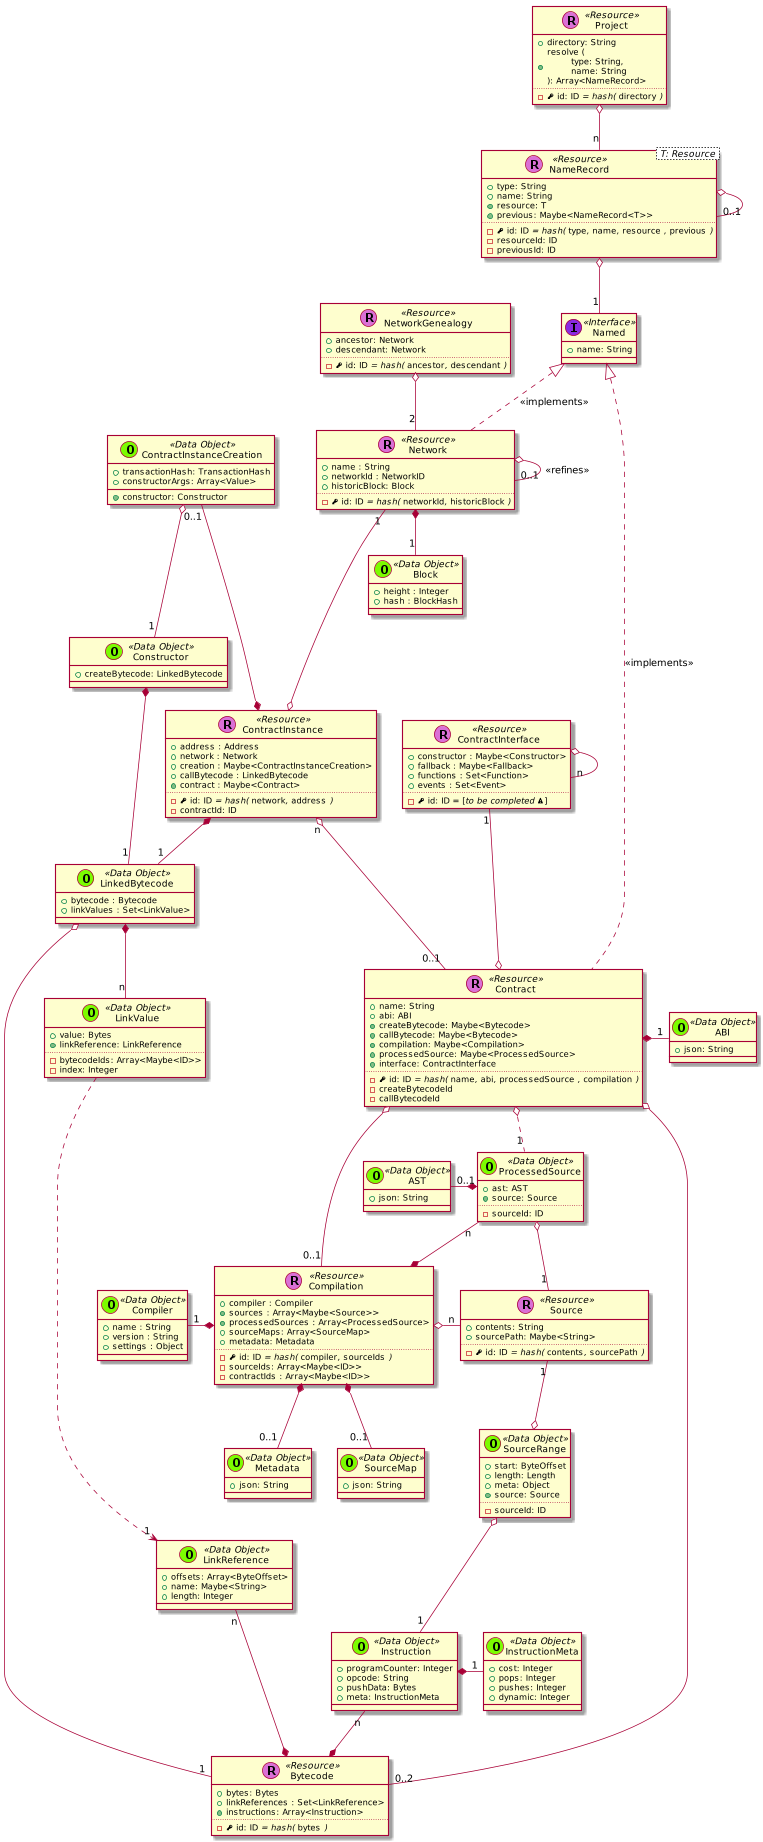

The diagram above was rendered by PlantUML. Its source (embedded in the PNG):
@startuml
scale 0.75






skinparam defaultMonospacedFontName Andale Mono



    class Project << (R,orchid) Resource >> {
      + directory: String
      + {method} resolve (\n\ttype: String,\n\tname: String\n): Array<NameRecord>
      ..
      - {field} <&key> id: ID //= hash(// ""directory"" //)//
    }

    class NameRecord< T: Resource > << (R,orchid) Resource >> {
      + type: String
      + name: String
      + {method} resource: T
      + {method} previous: Maybe<NameRecord<T>>
      ..
      - {field} <&key> id: ID //= hash(// ""type""//,// ""name""//,// ""resource"" //,// ""previous"" //)//
      - resourceId: ID
      - previousId: ID
    }

    class Named << (I,blueviolet) Interface >> {
      + name: String
    }

    NameRecord o-- "1" Named
    NameRecord o-- "0..1" NameRecord



    class Contract << (R,orchid) Resource >> {
      + name: String
      + abi: ABI
      + {method} createBytecode: Maybe<Bytecode>
      + {method} callBytecode: Maybe<Bytecode>
      + {method} compilation: Maybe<Compilation>
      + {method} processedSource: Maybe<ProcessedSource>
      + {method} interface: ContractInterface
      ..
      - {field} <&key> id: ID //= hash(// ""name""//,// ""abi""//,// ""processedSource"" //,// ""compilation"" //)//
      - createBytecodeId
      - callBytecodeId
    }


  class ContractInstance << (R,orchid) Resource >> {
    + address : Address
    + network : Network
    + creation : Maybe<ContractInstanceCreation>
    + callBytecode : LinkedBytecode
    + {method} contract : Maybe<Contract>
    ..
    - {field} <&key> id: ID //= hash(// ""network""//,// ""address"" //)//
    - contractId: ID
  }

  ContractInstanceCreation "0..1" ---* ContractInstance

  class ContractInterface << (R,orchid) Resource >> {
    + constructor : Maybe<Constructor>
    + fallback : Maybe<Fallback>
    + functions : Set<Function>
    + events : Set<Event>
    ..
    - {field} <&key> id: ID = [//to be completed <&warning>//]
  }

  ContractInterface o-- "n" ContractInterface



  class Constructor << (O,lawngreen) Data Object >> {
    + createBytecode: LinkedBytecode
  }



    class Bytecode << (R,orchid) Resource >> {
      + bytes: Bytes
      + linkReferences : Set<LinkReference>
      + {method} instructions: Array<Instruction>
      ..
      - {field} <&key> id: ID //= hash(// ""bytes"" //)//
    }

    class Instruction << (O,lawngreen) Data Object >> {
      + programCounter: Integer
      + opcode: String
      + pushData: Bytes
      + meta: InstructionMeta
    }

    class InstructionMeta << (O,lawngreen) Data Object >> {
      + cost: Integer
      + pops: Integer
      + pushes: Integer
      + dynamic: Integer
    }

    Instruction *-right- "1" InstructionMeta
    Instruction "n" --* Bytecode

    class Source << (R,orchid) Resource >> {
      + contents: String
      + sourcePath: Maybe<String>
      ..
      - {field} <&key> id: ID //= hash(// ""contents""//,// ""sourcePath"" //)//
    }




    class Compilation << (R,orchid) Resource >> {
      + compiler : Compiler
      + {method} sources : Array<Maybe<Source>>
      + {method} processedSources : Array<ProcessedSource>
      + sourceMaps: Array<SourceMap>
      + metadata: Metadata
      ..
      - {field} <&key> id: ID //= hash(// ""compiler""//,// ""sourceIds"" //)//
      - sourceIds: Array<Maybe<ID>>
      - contractIds : Array<Maybe<ID>>
    }

  ProcessedSource "n" --* Compilation

    class Network << (R,orchid) Resource >> {
      + name : String
      + networkId : NetworkID
      + historicBlock: Block
      ..
      - {field} <&key> id: ID //= hash(// ""networkId""//,// ""historicBlock"" //)//
    }


      class Block << (O,lawngreen) Data Object >> {
        + height : Integer
        + hash : BlockHash
      }

      class NetworkGenealogy << (R,orchid) Resource >> {
        + ancestor: Network
        + descendant: Network
        ..
        - {field} <&key> id: ID //= hash(// ""ancestor""//,// ""descendant"" //)//
      }

      NetworkGenealogy o--  "2" Network
      Network o-- "0..1" Network : <<refines>>
      Network *-- "1" Block




    class LinkedBytecode << (O,lawngreen) Data Object >> {
      + bytecode : Bytecode
      + linkValues : Set<LinkValue>
    }

  class Compiler << (O,lawngreen) Data Object >> {
    + name : String
    + version : String
    + settings : Object
  }


    class ContractInstanceCreation << (O,lawngreen) Data Object >> {
      + transactionHash: TransactionHash
      + constructorArgs: Array<Value>
      + {method} constructor: Constructor
    }

    class LinkValue << (O,lawngreen) Data Object >> {
      + value: Bytes
      + {method} linkReference: LinkReference
      ..
      - bytecodeIds: Array<Maybe<ID>>
      - index: Integer
    }

    class LinkReference << (O,lawngreen) Data Object >> {
      + offsets: Array<ByteOffset>
      + name: Maybe<String>
      + length: Integer
    }

    class SourceMap << (O,lawngreen) Data Object >> {
      + json: String
    }

  class SourceRange << (O,lawngreen) Data Object >> {
      + start: ByteOffset
      + length: Length
      + meta: Object
      + {method} source: Source
      ..
      - sourceId: ID
    }

    class ProcessedSource << (O,lawngreen) Data Object >> {
      + ast: AST
      + {method} source: Source
      ..
      - sourceId: ID
    }

    class ABI << (O,lawngreen) Data Object >> {
      + json: String
    }

  class AST << (O,lawngreen) Data Object >> {
    + json: String
  }

  class Metadata << (O,lawngreen) Data Object >> {
    + json: String
  }


  Project o-- "n" NameRecord

  Named <|.. Contract : << implements >>

  Named <|.. Network : << implements >>


  Contract *-right- "1" ABI

  ContractInstance "n" o--- "0..1" Contract

  Contract o-- "0..2" Bytecode

  ContractInterface "1" ---o Contract

  Contract o-- "0..1" Compilation
  Contract o.. "1" ProcessedSource

  LinkedBytecode o---- "1" Bytecode

  LinkedBytecode *-- "n" LinkValue

  LinkReference "n" -* Bytecode

  LinkValue ....> "1" LinkReference


  ProcessedSource o-- "1" Source

  Network "1" ---o ContractInstance

  ContractInstanceCreation o-- "1" Constructor

  ContractInstance *-- "1" LinkedBytecode

  Constructor *-- "1" LinkedBytecode

  Compilation *-left- "1" Compiler

  Compilation o-right- "n" Source


  Compilation *-- "0..1" SourceMap

  Compilation *-- "0..1" Metadata

  ProcessedSource *-left- "0..1" AST

  SourceRange o-- "1" Instruction

  Source "1" --o SourceRange

@enduml